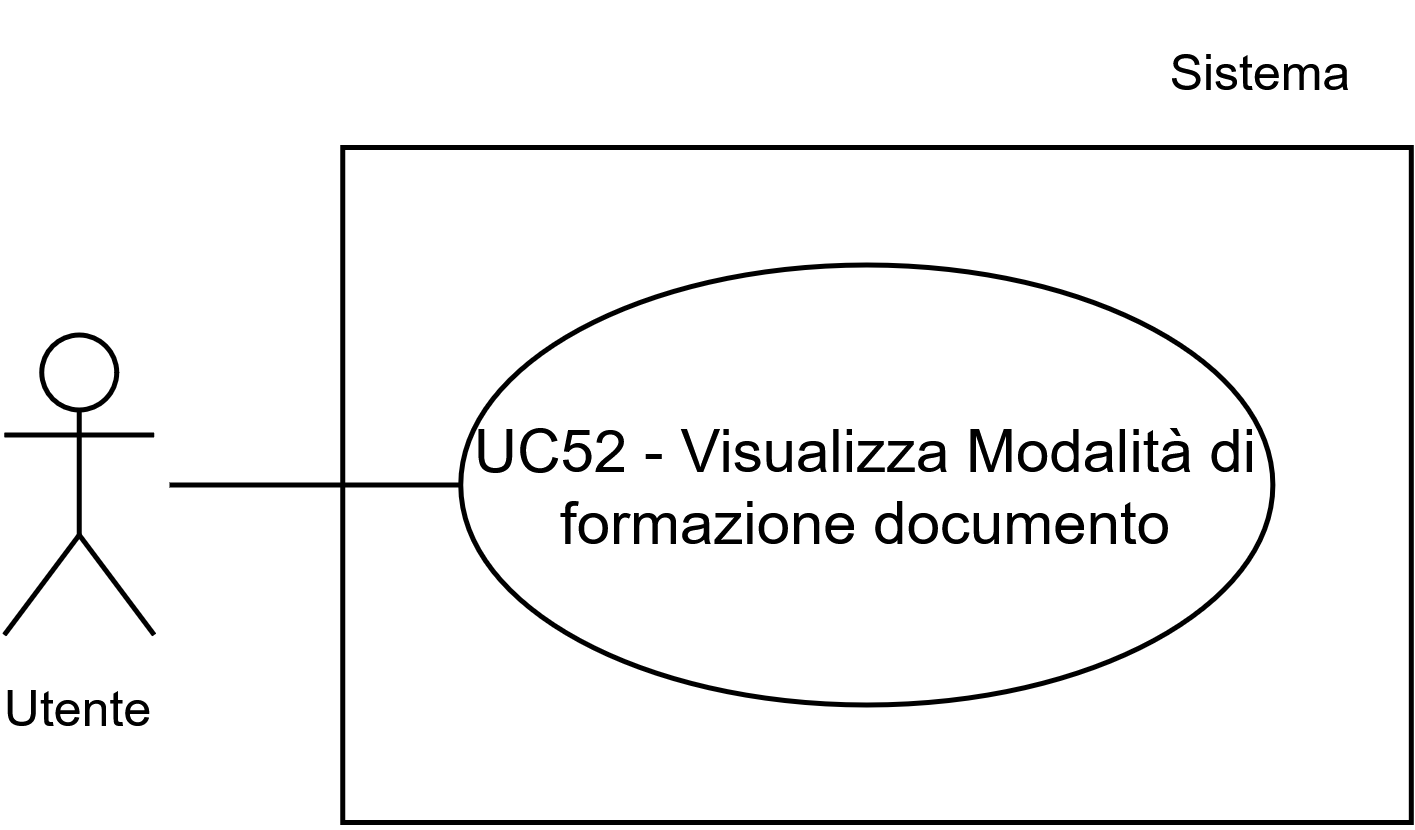

The diagram above was exported from draw.io. Its source (the exported page's mxGraphModel, read from the mxfile embedded in the PNG):
<mxGraphModel dx="1448" dy="1480" grid="1" gridSize="10" guides="1" tooltips="1" connect="1" arrows="1" fold="1" page="1" pageScale="1" pageWidth="1169" pageHeight="827" math="0" shadow="0">
  <root>
    <mxCell id="0" />
    <mxCell id="1" parent="0" />
    <mxCell id="2" parent="1" style="whiteSpace=wrap;html=1;" value="" vertex="1">
      <mxGeometry height="135" width="213.71" x="507.05999999999983" y="6550" as="geometry" />
    </mxCell>
    <mxCell id="3" parent="1" style="ellipse;whiteSpace=wrap;html=1;" value="UC52 - Visualizza Modalità di formazione documento" vertex="1">
      <mxGeometry height="88" width="162.42" x="530.64" y="6573.5" as="geometry" />
    </mxCell>
    <mxCell id="4" parent="1" style="shape=umlActor;verticalLabelPosition=bottom;verticalAlign=top;html=1;outlineConnect=0;" value="&lt;font style=&quot;font-size: 10px;&quot;&gt;Utente&lt;/font&gt;" vertex="1">
      <mxGeometry height="60" width="30" x="439.34000000000003" y="6587.5" as="geometry" />
    </mxCell>
    <mxCell id="5" parent="1" style="text;html=1;whiteSpace=wrap;strokeColor=none;fillColor=none;align=center;verticalAlign=middle;rounded=0;fontSize=10;" value="Sistema" vertex="1">
      <mxGeometry height="30" width="60" x="660.7700000000001" y="6520" as="geometry" />
    </mxCell>
    <mxCell id="6" edge="1" parent="1" style="endArrow=none;html=1;rounded=0;entryX=0;entryY=0.5;entryDx=0;entryDy=0;" target="3" value="">
      <mxGeometry height="50" relative="1" width="50" as="geometry">
        <mxPoint x="472.4" y="6617.5" as="sourcePoint" />
        <mxPoint x="482.2700000000001" y="6577.5" as="targetPoint" />
      </mxGeometry>
    </mxCell>
  </root>
</mxGraphModel>